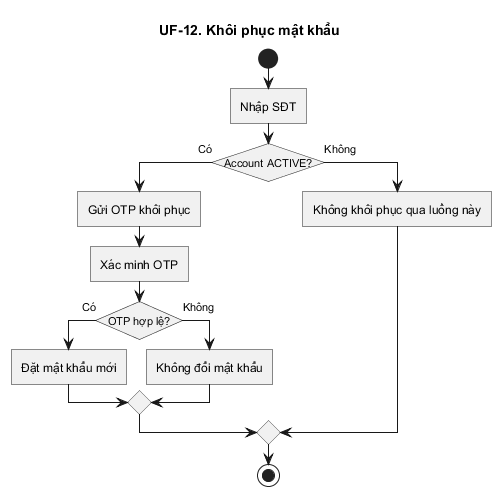

The diagram above was rendered by PlantUML. Its source (embedded in the PNG):
@startuml
title UF-12. Khôi phục mật khẩu
skinparam linetype ortho
skinparam shadowing false
skinparam roundcorner 0
skinparam conditionStyle InsideDiamond
skinparam conditionEndStyle diamond
start
:Nhập SĐT;
if (Account ACTIVE?) then (Có)
  :Gửi OTP khôi phục;
  :Xác minh OTP;
  if (OTP hợp lệ?) then (Có)
    :Đặt mật khẩu mới;
  else (Không)
    :Không đổi mật khẩu;
  endif
else (Không)
  :Không khôi phục qua luồng này;
endif
stop
@enduml